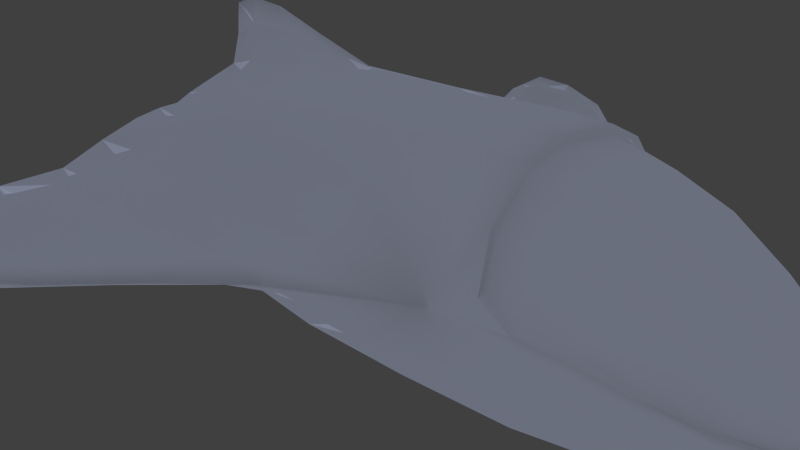 # Source: spaceship.blend  (saved by Blender 2.76.0; exported with 4.5.12 LTS)
import bpy
from mathutils import Matrix  # noqa: F401  (used for matrix-valued properties, if any)

bpy.ops.wm.read_factory_settings(use_empty=True)
scene = bpy.context.scene
scene.name = 'Scene'

# ---- collections
col_collection_1 = bpy.data.collections.new('Collection 1'); scene.collection.children.link(col_collection_1)

# ---- materials (node trees are filled in below, after node groups)
mat_material_002 = bpy.data.materials.new('Material.002')
mat_material_002.alpha_threshold = 0.0
mat_material_002.roughness = 0.5

# ---- material node trees
mat_material_002.use_nodes = True; mat_material_002.node_tree.nodes.clear()
_N = mat_material_002.node_tree.nodes; _L = mat_material_002.node_tree.links
n0 = _N.new('ShaderNodeUVMap'); n0.name = 'UV Map'; n0.location = (-219, 425)
n0.uv_map = 'UVMap'
n1 = _N.new('ShaderNodeAmbientOcclusion'); n1.name = 'Ambient Occlusion'; n1.location = (145, 230)
n1.samples = 1
n1.inputs[0].default_value = (0.4389, 0.4915, 0.6706, 1.0)
n1.inputs[1].default_value = 0.0
n2 = _N.new('ShaderNodeBsdfAnisotropic'); n2.name = 'Glossy BSDF'; n2.location = (197, 550)
n2.distribution = 'GGX'
n2.inputs[1].default_value = 0.0
n3 = _N.new('ShaderNodeOutputMaterial'); n3.name = 'Material Output'; n3.location = (871, 391)
n4 = _N.new('ShaderNodeMixShader'); n4.name = 'Mix Shader'; n4.location = (485, 425)
n4.inputs[0].default_value = 0.2636
_L.new(n2.outputs[0], n4.inputs[1])
_L.new(n4.outputs[0], n3.inputs[0])
_L.new(n1.outputs[0], n4.inputs[2])
n3.is_active_output = True

# ---- world
world_world = bpy.data.worlds.new('World'); scene.world = world_world
world_world.color = (0.05088, 0.05088, 0.05088)
world_world.use_sun_shadow = False
world_world.sun_shadow_jitter_overblur = 0.0
world_world.cycles.sampling_method = 'MANUAL'
world_world.cycles.sample_map_resolution = 256

# ---- cameras
cam_camera = bpy.data.cameras.new('Camera')
cam_camera.clip_end = 100.0
cam_camera.lens = 35.0
cam_camera.sensor_width = 32.0
cam_camera.sensor_height = 18.0
cam_camera.ortho_scale = 7.314
cam_camera.dof.focus_distance = 0.0

# ---- lights
light_lamp = bpy.data.lights.new('Lamp', 'POINT')
light_lamp.color = (1.0, 0.9425, 0.855)
light_lamp.transmission_factor = 0.0
light_lamp.cutoff_distance = 30.0
light_lamp.energy = 100.0
light_lamp.shadow_buffer_clip_start = 1.001
light_lamp.shadow_soft_size = 5.0
light_lamp.shadow_maximum_resolution = 0.006
light_lamp.use_absolute_resolution = True
light_lamp.cycles.use_multiple_importance_sampling = False

# ---- meshes
me_cylinder = bpy.data.meshes.new('Cylinder')
me_cylinder.from_pydata([(2.677, -1.378, 0.0752), (0.2668, 0.4306, -0.9425), (3.177, -1.933, -0.04455), (0.7279, 1.739, -0.46), (0.1942, 2.291, 0.8881), (0.6643, 2.023, -0.341), (0.4934, 2.748, -0.04798), (0.6868, 2.695, 0.1716), (0.9005, 2.058, -0.002908), (0.3367, 3.219, 0.2309), (0.4067, 3.254, 0.3101), (0.7923, 1.952, 0.315), (0.5579, 2.493, 0.5298), (0.1383, 3.078, 0.7344), (0.14, 3.412, 0.4821), (0.3561, 3.17, 0.5244), (3.09, -0.6112, -0.2861), (2.684, -0.3296, -0.0111), (0.5531, -1.285, 0.6524), (0.1338, 3.496, 0.312), (0.1156, 3.341, 0.1652), (0.1531, 2.851, -0.3187), (0.2101, 2.061, -0.7294), (0.242, 1.739, -0.8792), (0.2629, 0.7386, 0.9475), (0.7749, 0.7386, 0.5143), (0.9173, -1.238, 0.3749), (3.232, -0.8217, -0.296), (3.208, -0.8217, -0.04199), (3.211, -1.497, -1.819e-05), (3.243, -1.488, -0.3754), (3.118, -1.49, -0.4548), (2.918, -1.987, -0.1441), (1.69, -1.183, -0.2966), (1.536, 0.312, 0.07015), (1.536, 0.312, -0.1301), (3.168, -1.919, -0.267), (1.685, -1.157, 0.1315), (2.501, -0.3328, -0.1336), (2.585, -1.407, -0.2138), (2.541, -1.953, -0.1609), (1.929, -1.886, -0.01405), (1.74, -1.892, -0.2529), (0.7624, -1.96, -0.5712), (3.089, -1.997, -0.1242), (2.856, -1.938, -0.03821), (2.38, -1.91, -0.04961), (2.123, -1.936, -0.1547), (0.2805, -1.889, 0.06953), (1.126, -1.946, -0.5449), (1.359, -1.946, -0.02201), (1.367, -1.946, -0.3074), (0.6288, -1.86, -0.75), (0.8569, -2.18, 0.1873), (0.6097, -2.18, -0.3408), (1.287, -2.177, -0.04895), (1.096, -2.177, -0.4776), (1.13, -1.962, 0.1921), (0.5332, -1.987, -0.3777), (0.8345, -1.978, 0.2657), (0.5934, -1.989, 0.007603), (1.194, -2.289, -0.08683), (1.059, -2.289, -0.3992), (1.196, -2.289, -0.2484), (0.8437, -2.289, -0.3913), (0.6594, -2.18, -0.02466), (0.7976, -2.178, -0.4992), (1.099, -2.178, 0.1267), (1.294, -2.177, -0.2828), (0.2471, -1.879, -0.5983), (1.08, -2.325, 0.09106), (1.231, -2.325, -0.07149), (0.7018, -2.325, -0.04606), (1.076, -2.325, -0.4341), (0.8801, -2.325, 0.1055), (1.234, -2.325, -0.2617), (0.7027, -2.325, -0.2968), (0.8301, -2.325, -0.4264), (0.9477, -2.254, -0.1743), (0.7364, -2.289, -0.2815), (0.89, -2.289, 0.0682), (0.735, -2.289, -0.06312), (1.062, -2.289, 0.05589), (1.566, -1.874, -0.04857), (0.2769, -1.78, 0.5513), (0.2388, -0.972, 0.8393), (0.8029, 0.7386, -0.5212), (0.9535, -1.212, -0.6211), (0.4648, -1.201, -0.9227), (0.05682, -0.8412, -1.165), (0.1038, -1.592, -1.243), (0.08158, -1.968, -1.156), (0.7594, 1.489, -0.4821), (0.5584, 0.6616, -0.8166), (0.2634, -0.189, 0.9187), (0.7685, 1.542, 0.4349), (0.2522, 1.412, -0.9088), (0.5224, 0.7386, 0.8392), (3.138, -1.805, -0.4052), (1.594, -0.453, -0.2164), (0.7148, 1.742, -0.4001), (0.2268, 1.747, -0.8211), (0.4845, 1.739, -0.7744), (0.8929, 1.819, -0.1361), (0.3822, 2.342, 0.7986), (0.5924, 2.391, -0.2307), (0.1861, 2.467, -0.5704), (0.4372, 2.051, -0.6323), (0.8446, 1.994, -0.0496), (0.398, 3.041, 0.1312), (0.125, 3.16, -0.04858), (0.6317, 2.671, 0.155), (0.3233, 2.825, -0.251), (0.675, 2.645, 0.2611), (0.5456, 2.994, 0.2745), (0.8115, 2.378, 0.05961), (0.8924, 2.027, 0.07658), (0.1177, 3.433, 0.3067), (0.2372, 3.311, 0.1816), (0.3774, 3.219, 0.3263), (0.4085, 3.237, 0.3659), (0.2696, 3.436, 0.3115), (0.1392, 3.483, 0.3588), (0.6801, 2.141, 0.4577), (0.444, 2.88, 0.547), (0.2619, 3.101, 0.6819), (0.2647, 3.352, 0.4927), (0.5297, -1.688, -0.8648), (0.3153, -1.856, 0.3392), (0.6815, -1.174, 0.5625), (1.516, 0.7031, -0.03534), (0.1247, -0.4245, -1.026), (0.2393, 1.627, 0.9344), (0.1523, 2.764, 0.8183), (0.1387, 3.279, 0.6259), (0.1431, -1.836, -0.9368), (0.0, 3.412, 0.4821), (0.0, 3.078, 0.7344), (0.0, 3.496, 0.312), (0.0, 3.341, 0.1652), (0.0, 2.851, -0.3187), (0.0, 2.061, -0.7294), (0.0, 2.291, 0.8881), (0.0, 1.739, -0.8792), (0.0, 0.7386, 0.9475), (0.0, 0.7628, -0.9508), (1.091, -1.845, 0.2773), (0.8212, -0.2555, 0.509), (2.661, -0.8774, 0.06841), (1.097, 0.632, -0.2333), (1.262, -1.126, -0.4155), (1.09, 0.632, 0.1866), (1.248, -1.125, 0.2068), (3.208, -1.141, -0.007766), (3.223, -0.7467, -0.1285), (3.204, -1.793, -0.0139), (3.235, -1.495, -0.1178), (3.224, -1.779, -0.3483), (3.241, -1.138, -0.3556), (3.194, -0.694, -0.3577), (3.212, -1.484, -0.559), (3.068, -0.6236, -0.03494), (3.061, -1.467, 0.04276), (1.455, -1.845, -0.01385), (2.74, -1.757, 0.03205), (1.759, -1.717, -0.3243), (2.54, -0.8614, -0.1884), (2.529, -0.07205, -0.06821), (1.593, -0.4464, 0.1409), (2.79, -1.969, -0.1532), (1.801, -1.682, 0.07033), (3.02, -1.996, -0.1494), (2.157, -1.304, -0.2381), (2.079, -0.06177, 0.04441), (2.033, -0.06256, -0.1255), (3.187, -1.929, -0.1201), (2.179, -1.264, 0.1029), (2.982, -0.3094, -0.1304), (3.104, -1.062, -0.4153), (2.598, -1.821, -0.206), (2.875, -0.5115, -0.1789), (2.922, -1.475, -0.2705), (2.281, -1.941, -0.1629), (2.004, -1.926, -0.1951), (0.0, -1.845, -0.6124), (3.085, -1.935, -0.02306), (3.11, -1.971, -0.1771), (3.137, -1.98, -0.08397), (2.54, -1.912, -0.03626), (2.193, -1.892, -0.02741), (3.029, -1.989, -0.08546), (2.876, -1.977, -0.1024), (2.455, -1.938, -0.1012), (1.688, -1.884, -0.0182), (2.045, -1.92, -0.09721), (0.4738, -1.845, 0.04212), (1.098, -1.845, -0.6031), (0.8438, -1.845, 0.339), (1.507, -1.845, -0.3069), (0.4145, -1.845, -0.457), (0.9325, -1.949, -0.5858), (1.28, -1.95, 0.08978), (1.289, -1.946, -0.4512), (1.383, -1.946, -0.1516), (0.4233, -1.872, -0.721), (0.7073, -1.845, -0.6592), (1.307, -2.177, -0.1551), (1.222, -2.177, 0.04269), (0.9371, -2.177, -0.5112), (1.23, -2.177, -0.4007), (0.626, -1.975, -0.5017), (0.9632, -1.974, 0.2593), (0.5127, -1.994, -0.2058), (0.7193, -1.981, 0.1892), (1.15, -2.289, -0.3308), (1.208, -2.289, -0.16), (0.7801, -2.289, -0.3436), (0.9368, -2.289, -0.4188), (0.6857, -2.179, -0.4423), (0.5931, -2.181, -0.1999), (0.7627, -2.18, 0.1245), (0.9623, -2.179, 0.1819), (0.0, -1.845, 0.1154), (0.2364, -1.892, -0.2466), (1.069, -2.316, 0.07064), (1.209, -2.316, -0.08078), (0.7208, -2.316, -0.05602), (1.066, -2.316, -0.4139), (0.8857, -2.316, 0.0838), (1.212, -2.316, -0.2537), (0.7222, -2.316, -0.2882), (0.8373, -2.316, -0.4059), (0.9585, -2.325, 0.1171), (1.185, -2.325, 0.0101), (1.248, -2.325, -0.158), (0.6747, -2.325, -0.1966), (0.8022, -2.325, 0.06926), (1.18, -2.325, -0.3569), (0.9376, -2.325, -0.457), (0.7551, -2.325, -0.3711), (1.051, -2.263, 0.02186), (1.151, -2.263, -0.08591), (0.7613, -2.263, -0.07629), (1.038, -2.262, -0.3656), (0.8959, -2.263, 0.04261), (1.154, -2.263, -0.2513), (0.7607, -2.263, -0.269), (0.8588, -2.262, -0.3591), (1.155, -2.289, -0.01636), (0.7118, -2.289, -0.1969), (0.8249, -2.289, 0.03861), (0.9547, -2.289, 0.07804), (1.664, -1.885, -0.1414), (0.0, 3.412, 0.4821), (0.0, 3.496, 0.312), (0.2298, -1.529, 0.715), (7.759e-11, -1.764, 0.596), (0.4843, -1.665, 0.5542), (0.4368, -1.05, 0.7926), (7.759e-11, -0.972, 0.8393), (0.82, -1.691, -0.709), (0.2387, -1.359, -1.035), (0.8652, -0.249, -0.5699), (0.7156, -1.13, -0.8129), (0.3915, -0.4703, -0.9423), (0.1075, -1.904, -1.217), (0.08277, -1.186, -1.227), (0.0, -0.837, -1.243), (0.0, -1.836, -1.494), (0.0, -2.029, -1.247), (0.5112, 1.469, -0.797), (0.6431, -0.2845, -0.8215), (0.5115, 1.709, 0.8069), (0.5468, -0.3326, 0.824), (1.004, 1.556, -0.03429), (0.4707, 1.746, -0.7159), (0.3013, 2.793, 0.7505), (0.8429, 1.803, -0.1593), (0.3892, 2.448, -0.4855), (0.7552, 2.334, 0.02412), (0.2642, 3.13, -0.003634), (0.4978, 2.975, 0.2776), (0.7986, 2.318, 0.1591), (0.5391, 2.966, 0.3432), (0.2502, 3.38, 0.3116), (0.2773, 3.422, 0.3606), (0.2252, 3.252, 0.6068), (0.26, -1.752, -0.9691), (0.6335, -1.845, 0.333), (0.0, 3.483, 0.3588), (1.406, -1.845, 0.1218), (1.141, -0.2802, 0.2433), (1.395, -1.845, -0.4673), (1.153, -0.2802, -0.321), (3.056, -1.056, 0.0283), (3.232, -1.121, -0.1177), (3.156, -0.4872, -0.1574), (3.074, -1.784, 0.02134), (3.224, -1.789, -0.1212), (3.197, -1.708, -0.4614), (3.206, -1.1, -0.5115), (2.198, -1.838, -0.2347), (2.089, -0.677, -0.1931), (2.02, 0.2416, -0.04355), (2.119, -0.6726, 0.1124), (2.269, -1.767, 0.03671), (2.807, -0.2553, -0.1199), (2.895, -0.994, -0.2474), (2.981, -1.916, -0.2159), (3.098, -1.972, -0.06256), (3.145, -1.963, -0.121), (2.667, -1.952, -0.09943), (2.237, -1.925, -0.09637), (2.982, -1.992, -0.1158), (1.868, -1.912, -0.1157), (0.9003, -1.845, -0.6605), (0.968, -1.845, 0.2989), (1.501, -1.845, -0.1469), (0.3945, -1.845, -0.2201), (0.9555, -2.316, 0.09433), (0.5388, -1.845, -0.5932), (1.167, -2.316, -0.005681), (1.225, -2.316, -0.1592), (0.6961, -2.316, -0.1975), (0.8157, -2.316, 0.05178), (1.163, -2.316, -0.3415), (0.9364, -2.316, -0.4348), (0.7692, -2.316, -0.355), (0.9641, -2.263, 0.03953), (1.121, -2.269, -0.03393), (1.162, -2.263, -0.1625), (0.7393, -2.263, -0.1944), (0.8342, -2.269, 0.01013), (1.112, -2.268, -0.3116), (0.9569, -2.252, -0.3819), (0.8004, -2.268, -0.3248), (0.0, -0.1979, -1.043), (1.94e-11, -0.189, 0.9187), (0.0, 1.495, -0.9109), (0.0, 1.627, 0.9344), (0.0, 1.747, -0.8211), (0.0, 2.764, 0.8183), (0.0, 2.467, -0.5704), (0.0, 3.16, -0.04858), (0.0, 3.444, 0.3229), (0.0, 3.483, 0.3588), (0.0, 3.306, 0.6049), (0.0, -1.843, -0.9667), (1.94e-11, -1.825, 0.4065), (0.0, -1.845, -0.2375), (0.3928, -1.438, 0.6893), (1.164e-10, -1.525, 0.7261), (0.6905, -1.529, -0.8059), (0.1938, -0.8836, -1.041), (0.0, -2.072, -1.433), (0.0, -1.399, -1.43)], [(346, 253), (253, 345), (344, 254), (254, 345)], [(0, 148, 304, 176), (0, 176, 305, 164), (0, 164, 297, 162), (0, 162, 294, 148), (1, 131, 336, 145), (1, 145, 338, 96), (1, 96, 270, 93), (1, 93, 271, 264), (1, 264, 353, 131), (2, 175, 298, 155), (2, 155, 297, 185), (2, 185, 309, 187), (2, 187, 310, 175), (3, 103, 274, 92), (3, 92, 270, 102), (3, 102, 275, 100), (3, 100, 277, 103), (4, 142, 339, 132), (4, 132, 272, 104), (4, 104, 276, 133), (4, 133, 341, 142), (5, 108, 277, 100), (5, 100, 275, 107), (5, 107, 278, 105), (5, 105, 279, 108), (6, 111, 279, 105), (6, 105, 278, 112), (6, 112, 280, 109), (6, 109, 281, 111), (7, 115, 279, 111), (7, 111, 281, 114), (7, 114, 283, 113), (7, 113, 282, 115), (8, 103, 277, 108), (8, 108, 279, 115), (8, 115, 282, 116), (8, 116, 274, 103), (9, 109, 280, 118), (9, 118, 284, 119), (9, 119, 281, 109), (10, 120, 283, 114), (10, 114, 281, 119), (10, 119, 284, 121), (10, 121, 285, 120), (11, 123, 272, 95), (11, 95, 274, 116), (11, 116, 282, 123), (12, 124, 276, 104), (12, 104, 272, 123), (12, 123, 282, 113), (12, 113, 283, 124), (13, 137, 341, 133), (13, 133, 276, 125), (13, 125, 286, 134), (13, 134, 346, 137), (14, 122, 289, 136), (14, 136, 346, 134), (14, 134, 286, 126), (14, 126, 285, 122), (15, 120, 285, 126), (15, 126, 286, 125), (15, 125, 276, 124), (15, 124, 283, 120), (16, 178, 307, 180), (16, 180, 306, 177), (16, 177, 296, 159), (16, 159, 300, 178), (17, 167, 303, 173), (17, 173, 304, 148), (17, 148, 294, 161), (17, 161, 296, 177), (17, 177, 306, 167), (18, 129, 273, 258), (18, 258, 350, 257), (18, 257, 288, 129), (19, 121, 284, 117), (19, 117, 344, 138), (19, 138, 289, 122), (19, 122, 285, 121), (20, 118, 280, 110), (20, 110, 343, 139), (20, 139, 344, 117), (20, 117, 284, 118), (21, 112, 278, 106), (21, 106, 342, 140), (21, 140, 343, 110), (21, 110, 280, 112), (22, 107, 275, 101), (22, 101, 340, 141), (22, 141, 342, 106), (22, 106, 278, 107), (23, 102, 270, 96), (23, 96, 338, 143), (23, 143, 340, 101), (23, 101, 275, 102), (24, 94, 273, 97), (24, 97, 272, 132), (24, 132, 339, 144), (24, 144, 337, 94), (25, 151, 274, 95), (25, 95, 272, 97), (25, 97, 273, 147), (25, 147, 291, 151), (26, 152, 291, 147), (26, 147, 273, 129), (26, 129, 288, 197), (26, 197, 316, 146), (26, 146, 290, 152), (27, 158, 300, 159), (27, 159, 296, 154), (27, 154, 295, 158), (28, 153, 295, 154), (28, 154, 296, 161), (28, 161, 294, 153), (29, 156, 295, 153), (29, 153, 294, 162), (29, 162, 297, 155), (29, 155, 298, 156), (30, 160, 300, 158), (30, 158, 295, 156), (30, 156, 298, 157), (30, 157, 299, 160), (31, 98, 308, 181), (31, 181, 307, 178), (31, 178, 300, 160), (31, 160, 299, 98), (32, 171, 313, 191), (32, 191, 311, 169), (32, 169, 308, 171), (33, 165, 292, 150), (33, 150, 293, 99), (33, 99, 302, 172), (33, 172, 301, 165), (34, 130, 274, 151), (34, 151, 291, 168), (34, 168, 304, 173), (34, 173, 303, 130), (35, 99, 293, 149), (35, 149, 274, 130), (35, 130, 303, 174), (35, 174, 302, 99), (36, 98, 299, 157), (36, 157, 298, 175), (36, 175, 310, 186), (36, 186, 308, 98), (37, 168, 291, 152), (37, 152, 290, 170), (37, 170, 305, 176), (37, 176, 304, 168), (38, 166, 302, 174), (38, 174, 303, 167), (38, 167, 306, 180), (38, 180, 307, 166), (39, 179, 301, 172), (39, 172, 302, 166), (39, 166, 307, 181), (39, 181, 308, 179), (40, 179, 308, 169), (40, 169, 311, 192), (40, 192, 312, 182), (40, 182, 301, 179), (41, 189, 305, 170), (41, 170, 290, 193), (41, 193, 314, 194), (41, 194, 312, 189), (42, 252, 317, 198), (42, 198, 292, 165), (42, 165, 301, 183), (42, 183, 314, 252), (43, 210, 320, 205), (43, 205, 315, 200), (44, 186, 310, 187), (44, 187, 309, 190), (44, 190, 313, 171), (44, 171, 308, 186), (45, 185, 297, 164), (45, 164, 305, 188), (45, 188, 311, 191), (45, 191, 313, 190), (45, 190, 309, 185), (46, 192, 311, 188), (46, 188, 305, 189), (46, 189, 312, 192), (47, 182, 312, 194), (47, 194, 314, 183), (47, 183, 301, 182), (48, 222, 349, 223), (48, 223, 318, 195), (48, 195, 288, 128), (48, 128, 348, 222), (49, 200, 315, 196), (49, 196, 292, 202), (50, 203, 317, 163), (50, 163, 290, 201), (51, 202, 292, 198), (51, 198, 317, 203), (52, 204, 287, 127), (52, 127, 352, 260), (52, 260, 315, 205), (52, 205, 320, 204), (50, 201, 207, 55), (50, 55, 206, 203), (49, 202, 209, 56), (57, 201, 290, 146), (57, 146, 316, 211), (58, 212, 318, 199), (58, 199, 320, 210), (76, 235, 219, 54), (59, 211, 316, 197), (59, 197, 288, 213), (59, 213, 220, 53), (59, 53, 221, 211), (60, 213, 288, 195), (60, 195, 318, 212), (61, 215, 322, 225), (61, 225, 321, 248), (61, 248, 329, 241), (61, 241, 330, 215), (62, 217, 326, 227), (62, 227, 325, 214), (62, 214, 333, 243), (62, 243, 334, 217), (63, 214, 325, 229), (63, 229, 322, 215), (63, 215, 330, 245), (63, 245, 333, 214), (64, 216, 327, 231), (64, 231, 326, 217), (64, 217, 334, 247), (64, 247, 335, 216), (60, 212, 219, 65), (60, 65, 220, 213), (57, 211, 221, 67), (57, 67, 207, 201), (51, 203, 206, 68), (51, 68, 209, 202), (69, 135, 287, 204), (69, 204, 320, 199), (69, 199, 318, 223), (69, 223, 349, 184), (69, 184, 347, 135), (70, 232, 319, 224), (70, 224, 321, 233), (70, 233, 207, 67), (70, 67, 221, 232), (71, 233, 321, 225), (71, 225, 322, 234), (71, 234, 206, 55), (71, 55, 207, 233), (72, 235, 323, 226), (72, 226, 324, 236), (72, 236, 220, 65), (72, 65, 219, 235), (73, 237, 325, 227), (73, 227, 326, 238), (73, 56, 209, 237), (74, 236, 324, 228), (74, 228, 319, 232), (74, 232, 221, 53), (74, 53, 220, 236), (75, 234, 322, 229), (75, 229, 325, 237), (75, 237, 209, 68), (75, 68, 206, 234), (76, 239, 327, 230), (76, 230, 323, 235), (58, 54, 219, 212), (77, 238, 326, 231), (77, 231, 327, 239), (78, 244, 332, 242), (79, 249, 323, 230), (79, 230, 327, 216), (79, 216, 335, 246), (79, 246, 331, 249), (80, 251, 319, 228), (80, 228, 324, 250), (80, 250, 332, 244), (80, 244, 328, 251), (81, 250, 324, 226), (81, 226, 323, 249), (81, 249, 331, 242), (81, 242, 332, 250), (82, 248, 321, 224), (82, 224, 319, 251), (82, 251, 328, 240), (82, 240, 329, 248), (83, 193, 290, 163), (83, 163, 317, 252), (83, 252, 314, 193), (84, 256, 348, 128), (84, 128, 288, 257), (84, 257, 350, 255), (84, 255, 351, 256), (85, 258, 273, 94), (85, 94, 337, 259), (85, 259, 351, 255), (85, 255, 350, 258), (86, 262, 271, 93), (86, 93, 270, 92), (86, 92, 274, 149), (86, 149, 293, 262), (87, 263, 271, 262), (87, 262, 293, 150), (87, 150, 292, 196), (87, 196, 315, 260), (87, 260, 352, 263), (88, 127, 287, 261), (88, 261, 353, 264), (88, 264, 271, 263), (88, 263, 352, 127), (89, 267, 336, 131), (89, 131, 353, 266), (89, 266, 355, 267), (90, 266, 353, 261), (90, 261, 287, 265), (90, 265, 354, 268), (90, 268, 355, 266), (91, 265, 287, 135), (91, 135, 347, 269), (91, 269, 354, 265), (78, 328, 244), (78, 242, 331), (78, 247, 334), (78, 331, 246), (78, 246, 335, 247), (78, 243, 333, 245), (78, 245, 330), (78, 334, 243), (78, 330, 241), (78, 241, 329, 240), (78, 240, 328), (49, 56, 208, 200), (73, 238, 208, 56), (77, 66, 208, 238), (43, 200, 208, 66), (43, 66, 218, 210), (77, 239, 218, 66), (58, 210, 218, 54), (76, 54, 218, 239)])
me_cylinder.polygons.foreach_set('use_smooth', [True] * 339)
_uv = me_cylinder.uv_layers.new(name='UVMap')
_uv.uv.foreach_set('vector', [0.471, 0.5388, 0.4717, 0.4886, 0.5196, 0.4661, 0.5153, 0.5257, 0.471, 0.5388, 0.5153, 0.5257, 0.5101, 0.5851, 0.4686, 0.5874, 0.471, 0.5388, 0.4686, 0.5874, 0.4265, 0.5899, 0.4266, 0.5522, 0.471, 0.5388, 0.4266, 0.5522, 0.426, 0.5131, 0.4717, 0.4886, 0.3982, 0.5195, 0.4081, 0.4587, 0.4218, 0.4636, 0.4216, 0.5396, 0.3982, 0.5195, 0.4216, 0.5396, 0.4213, 0.6409, 0.399, 0.641, 0.3982, 0.5195, 0.399, 0.641, 0.376, 0.6403, 0.3744, 0.534, 0.3982, 0.5195, 0.3744, 0.534, 0.3699, 0.4379, 0.3856, 0.4386, 0.3982, 0.5195, 0.3856, 0.4386, 0.3981, 0.4385, 0.4081, 0.4587, 0.4791, 0.7643, 0.4749, 0.7643, 0.4689, 0.7593, 0.4803, 0.75, 0.4791, 0.7643, 0.4803, 0.75, 0.4852, 0.7499, 0.4832, 0.7643, 0.4791, 0.7643, 0.4832, 0.7643, 0.4805, 0.7708, 0.4774, 0.7707, 0.4791, 0.7643, 0.4774, 0.7707, 0.4743, 0.7706, 0.4749, 0.7643, 0.3515, 0.8041, 0.3656, 0.8509, 0.3635, 0.8536, 0.3491, 0.8051, 0.3515, 0.8041, 0.3491, 0.8051, 0.3419, 0.764, 0.3445, 0.7643, 0.3515, 0.8041, 0.3445, 0.7643, 0.3471, 0.7647, 0.3539, 0.803, 0.3515, 0.8041, 0.3539, 0.803, 0.3676, 0.8481, 0.3656, 0.8509, 0.7519, 0.6593, 0.7346, 0.6604, 0.7315, 0.5946, 0.7529, 0.5932, 0.7519, 0.6593, 0.7529, 0.5932, 0.7742, 0.5919, 0.7692, 0.6582, 0.7519, 0.6593, 0.7692, 0.6582, 0.7638, 0.7049, 0.7502, 0.7058, 0.7519, 0.6593, 0.7502, 0.7058, 0.7366, 0.7066, 0.7346, 0.6604, 0.1718, 0.8012, 0.1927, 0.7956, 0.1976, 0.8283, 0.176, 0.8389, 0.1718, 0.8012, 0.176, 0.8389, 0.1544, 0.8495, 0.1509, 0.8069, 0.1718, 0.8012, 0.1509, 0.8069, 0.1513, 0.7637, 0.1707, 0.7628, 0.1718, 0.8012, 0.1707, 0.7628, 0.1902, 0.7618, 0.1927, 0.7956, 0.1762, 0.7227, 0.1927, 0.726, 0.1902, 0.7618, 0.1707, 0.7628, 0.1762, 0.7227, 0.1707, 0.7628, 0.1513, 0.7637, 0.1597, 0.7194, 0.1762, 0.7227, 0.1597, 0.7194, 0.1713, 0.6816, 0.1832, 0.6887, 0.1762, 0.7227, 0.1832, 0.6887, 0.1956, 0.6923, 0.1927, 0.726, 0.3137, 0.7398, 0.3175, 0.7066, 0.3207, 0.7085, 0.317, 0.7417, 0.3137, 0.7398, 0.317, 0.7417, 0.3152, 0.7737, 0.3121, 0.7721, 0.3137, 0.7398, 0.3121, 0.7721, 0.3091, 0.7705, 0.3105, 0.7379, 0.3137, 0.7398, 0.3105, 0.7379, 0.3144, 0.7047, 0.3175, 0.7066, 0.324, 0.6745, 0.3319, 0.6429, 0.3347, 0.6445, 0.327, 0.6763, 0.324, 0.6745, 0.327, 0.6763, 0.3207, 0.7085, 0.3175, 0.7066, 0.324, 0.6745, 0.3175, 0.7066, 0.3144, 0.7047, 0.321, 0.6727, 0.324, 0.6745, 0.321, 0.6727, 0.3291, 0.6412, 0.3319, 0.6429, 0.1869, 0.6683, 0.1832, 0.6887, 0.1713, 0.6816, 0.1816, 0.6579, 0.1869, 0.6683, 0.1816, 0.6579, 0.1911, 0.6412, 0.1944, 0.6652, 0.1869, 0.6683, 0.1944, 0.6652, 0.1956, 0.6923, 0.1832, 0.6887, 0.3121, 0.8016, 0.3094, 0.8009, 0.3091, 0.7705, 0.3121, 0.7721, 0.3121, 0.8016, 0.3121, 0.7721, 0.3152, 0.7737, 0.3147, 0.8023, 0.3121, 0.8016, 0.3147, 0.8023, 0.3173, 0.8241, 0.3153, 0.8244, 0.3121, 0.8016, 0.3153, 0.8244, 0.3133, 0.8247, 0.3094, 0.8009, 0.6776, 0.6183, 0.6618, 0.6375, 0.6156, 0.5852, 0.667, 0.5766, 0.6776, 0.6183, 0.667, 0.5766, 0.7108, 0.5793, 0.7089, 0.6291, 0.6776, 0.6183, 0.7089, 0.6291, 0.7005, 0.6616, 0.6618, 0.6375, 0.6513, 0.6734, 0.6455, 0.7126, 0.6183, 0.7008, 0.6159, 0.6528, 0.6513, 0.6734, 0.6159, 0.6528, 0.6156, 0.5852, 0.6618, 0.6375, 0.6513, 0.6734, 0.6618, 0.6375, 0.7005, 0.6616, 0.6867, 0.6939, 0.6513, 0.6734, 0.6867, 0.6939, 0.6728, 0.7244, 0.6455, 0.7126, 0.7503, 0.7358, 0.738, 0.7366, 0.7366, 0.7066, 0.7502, 0.7058, 0.7503, 0.7358, 0.7502, 0.7058, 0.7638, 0.7049, 0.7626, 0.7351, 0.7503, 0.7358, 0.7626, 0.7351, 0.7635, 0.757, 0.7512, 0.7577, 0.7503, 0.7358, 0.7512, 0.7577, 0.7389, 0.7585, 0.738, 0.7366, 0.5191, 0.7979, 0.5193, 0.8144, 0.5064, 0.8144, 0.5065, 0.7979, 0.5191, 0.7979, 0.5065, 0.7979, 0.5066, 0.7815, 0.519, 0.7815, 0.5191, 0.7979, 0.519, 0.7815, 0.5314, 0.7815, 0.5318, 0.7979, 0.5191, 0.7979, 0.5318, 0.7979, 0.5322, 0.8144, 0.5193, 0.8144, 0.644, 0.742, 0.664, 0.7514, 0.6577, 0.7766, 0.6445, 0.7666, 0.644, 0.742, 0.6445, 0.7666, 0.6313, 0.7565, 0.624, 0.7327, 0.644, 0.742, 0.624, 0.7327, 0.6183, 0.7008, 0.6455, 0.7126, 0.644, 0.742, 0.6455, 0.7126, 0.6728, 0.7244, 0.664, 0.7514, 0.5788, 0.7269, 0.5713, 0.681, 0.5942, 0.6867, 0.5952, 0.735, 0.5788, 0.7269, 0.5952, 0.735, 0.5971, 0.7832, 0.5898, 0.774, 0.5788, 0.7269, 0.5898, 0.774, 0.5824, 0.7648, 0.5625, 0.7188, 0.5788, 0.7269, 0.5625, 0.7188, 0.5483, 0.6753, 0.5713, 0.681, 0.4688, 0.435, 0.4875, 0.3836, 0.5299, 0.3463, 0.5223, 0.4058, 0.4688, 0.435, 0.5223, 0.4058, 0.5196, 0.4661, 0.4717, 0.4886, 0.4688, 0.435, 0.4717, 0.4886, 0.426, 0.5131, 0.4242, 0.471, 0.4688, 0.435, 0.4242, 0.471, 0.4218, 0.4274, 0.4335, 0.4194, 0.4688, 0.435, 0.4335, 0.4194, 0.4452, 0.4114, 0.4875, 0.3836, 0.4647, 0.2057, 0.3087, 0.1964, 0.1675, 0.09977, 0.4041, 0.1468, 0.4647, 0.2057, 0.4041, 0.1468, 0.7143, 0.2216, 0.6971, 0.3085, 0.4647, 0.2057, 0.6971, 0.3085, 0.6174, 0.3928, 0.3087, 0.1964, 0.3234, 0.8362, 0.3153, 0.8244, 0.3173, 0.8241, 0.3248, 0.8353, 0.3234, 0.8362, 0.3248, 0.8353, 0.3347, 0.8412, 0.3341, 0.8426, 0.3234, 0.8362, 0.3341, 0.8426, 0.3335, 0.844, 0.3221, 0.8372, 0.3234, 0.8362, 0.3221, 0.8372, 0.3133, 0.8247, 0.3153, 0.8244, 0.2061, 0.1688, 0.2174, 0.1688, 0.2174, 0.1869, 0.2061, 0.1869, 0.2061, 0.1688, 0.2061, 0.1869, 0.1949, 0.1869, 0.1949, 0.1688, 0.2061, 0.1688, 0.1949, 0.1688, 0.1949, 0.1506, 0.2061, 0.1506, 0.2061, 0.1688, 0.2061, 0.1506, 0.2174, 0.1506, 0.2174, 0.1688, 0.2897, 0.755, 0.2753, 0.755, 0.2716, 0.7196, 0.2887, 0.7196, 0.2897, 0.755, 0.2887, 0.7196, 0.3059, 0.7196, 0.3041, 0.755, 0.2897, 0.755, 0.3041, 0.755, 0.302, 0.7889, 0.2907, 0.7889, 0.2897, 0.755, 0.2907, 0.7889, 0.2795, 0.7889, 0.2753, 0.755, 0.288, 0.6812, 0.2688, 0.6812, 0.2665, 0.6412, 0.2873, 0.6412, 0.288, 0.6812, 0.2873, 0.6412, 0.3082, 0.6412, 0.3072, 0.6812, 0.288, 0.6812, 0.3072, 0.6812, 0.3059, 0.7196, 0.2887, 0.7196, 0.288, 0.6812, 0.2887, 0.7196, 0.2716, 0.7196, 0.2688, 0.6812, 0.3516, 0.7386, 0.3445, 0.7643, 0.3419, 0.764, 0.3493, 0.7374, 0.3516, 0.7386, 0.3493, 0.7374, 0.3639, 0.7181, 0.3658, 0.7199, 0.3516, 0.7386, 0.3658, 0.7199, 0.3676, 0.7218, 0.3539, 0.7398, 0.3516, 0.7386, 0.3539, 0.7398, 0.3471, 0.7647, 0.3445, 0.7643, 0.7509, 0.5042, 0.7474, 0.4038, 0.772, 0.4022, 0.7743, 0.5028, 0.7509, 0.5042, 0.7743, 0.5028, 0.7742, 0.5919, 0.7529, 0.5932, 0.7509, 0.5042, 0.7529, 0.5932, 0.7315, 0.5946, 0.7274, 0.5057, 0.7509, 0.5042, 0.7274, 0.5057, 0.6361, 0.367, 0.7474, 0.4038, 0.6608, 0.4948, 0.7053, 0.4948, 0.7108, 0.5793, 0.667, 0.5766, 0.6608, 0.4948, 0.667, 0.5766, 0.6156, 0.5852, 0.6163, 0.4948, 0.6608, 0.4948, 0.6163, 0.4948, 0.6245, 0.3972, 0.6629, 0.3934, 0.6608, 0.4948, 0.6629, 0.3934, 0.7007, 0.3982, 0.7053, 0.4948, 0.6773, 0.2933, 0.7053, 0.3124, 0.7007, 0.3982, 0.6629, 0.3934, 0.6773, 0.2933, 0.6629, 0.3934, 0.6245, 0.3972, 0.647, 0.3085, 0.6773, 0.2933, 0.647, 0.3085, 0.6766, 0.2243, 0.6792, 0.2245, 0.6773, 0.2933, 0.6792, 0.2245, 0.6817, 0.2247, 0.6981, 0.2283, 0.6773, 0.2933, 0.6981, 0.2283, 0.7145, 0.2318, 0.7053, 0.3124, 0.4553, 0.6515, 0.4506, 0.6839, 0.4279, 0.6804, 0.445, 0.6364, 0.4553, 0.6515, 0.445, 0.6364, 0.4646, 0.613, 0.469, 0.6435, 0.4553, 0.6515, 0.469, 0.6435, 0.47, 0.6817, 0.4506, 0.6839, 0.4767, 0.651, 0.4798, 0.6834, 0.47, 0.6817, 0.469, 0.6435, 0.4767, 0.651, 0.469, 0.6435, 0.4646, 0.613, 0.4771, 0.6357, 0.4767, 0.651, 0.4771, 0.6357, 0.4837, 0.6795, 0.4798, 0.6834, 0.4808, 0.7197, 0.4704, 0.7197, 0.47, 0.6817, 0.4798, 0.6834, 0.4808, 0.7197, 0.4798, 0.6834, 0.4837, 0.6795, 0.4859, 0.7196, 0.4808, 0.7197, 0.4859, 0.7196, 0.4852, 0.7499, 0.4803, 0.75, 0.4808, 0.7197, 0.4803, 0.75, 0.4689, 0.7593, 0.4704, 0.7197, 0.4493, 0.7196, 0.423, 0.7194, 0.4279, 0.6804, 0.4506, 0.6839, 0.4493, 0.7196, 0.4506, 0.6839, 0.47, 0.6817, 0.4704, 0.7197, 0.4493, 0.7196, 0.4704, 0.7197, 0.4689, 0.7593, 0.4498, 0.7569, 0.4493, 0.7196, 0.4498, 0.7569, 0.4242, 0.7557, 0.423, 0.7194, 0.5704, 0.6376, 0.5729, 0.5953, 0.5971, 0.5899, 0.5952, 0.6383, 0.5704, 0.6376, 0.5952, 0.6383, 0.5942, 0.6867, 0.5713, 0.681, 0.5704, 0.6376, 0.5713, 0.681, 0.5483, 0.6753, 0.5456, 0.6368, 0.5704, 0.6376, 0.5456, 0.6368, 0.5487, 0.6007, 0.5729, 0.5953, 0.4943, 0.7484, 0.4948, 0.7588, 0.4917, 0.7581, 0.4916, 0.7431, 0.4943, 0.7484, 0.4916, 0.7431, 0.4907, 0.723, 0.4951, 0.7354, 0.4943, 0.7484, 0.4951, 0.7354, 0.5055, 0.752, 0.4948, 0.7588, 0.2667, 0.3398, 0.257, 0.268, 0.2877, 0.2699, 0.3055, 0.3464, 0.2667, 0.3398, 0.3055, 0.3464, 0.3352, 0.434, 0.2747, 0.4133, 0.2667, 0.3398, 0.2747, 0.4133, 0.2304, 0.3907, 0.2247, 0.3273, 0.2667, 0.3398, 0.2247, 0.3273, 0.2183, 0.2632, 0.257, 0.268, 0.5701, 0.3667, 0.5725, 0.29, 0.6151, 0.2243, 0.6151, 0.3226, 0.5701, 0.3667, 0.6151, 0.3226, 0.612, 0.4165, 0.5662, 0.4417, 0.5701, 0.3667, 0.5662, 0.4417, 0.5196, 0.4661, 0.5223, 0.4058, 0.5701, 0.3667, 0.5223, 0.4058, 0.5299, 0.3463, 0.5725, 0.29, 0.2793, 0.4903, 0.2747, 0.4133, 0.3352, 0.434, 0.3198, 0.5235, 0.2793, 0.4903, 0.3198, 0.5235, 0.3213, 0.6188, 0.2822, 0.569, 0.2793, 0.4903, 0.2822, 0.569, 0.2389, 0.5136, 0.235, 0.4525, 0.2793, 0.4903, 0.235, 0.4525, 0.2304, 0.3907, 0.2747, 0.4133, 0.5049, 0.7738, 0.5211, 0.7703, 0.5426, 0.7815, 0.5142, 0.7815, 0.5049, 0.7738, 0.5142, 0.7815, 0.4859, 0.7815, 0.4887, 0.7774, 0.5049, 0.7738, 0.4887, 0.7774, 0.4901, 0.7737, 0.4972, 0.768, 0.5049, 0.7738, 0.4972, 0.768, 0.5055, 0.752, 0.5211, 0.7703, 0.5591, 0.5134, 0.5662, 0.4417, 0.612, 0.4165, 0.6028, 0.5015, 0.5591, 0.5134, 0.6028, 0.5015, 0.5905, 0.5821, 0.5505, 0.5835, 0.5591, 0.5134, 0.5505, 0.5835, 0.5101, 0.5851, 0.5153, 0.5257, 0.5591, 0.5134, 0.5153, 0.5257, 0.5196, 0.4661, 0.5662, 0.4417, 0.1934, 0.4254, 0.1903, 0.3722, 0.2304, 0.3907, 0.235, 0.4525, 0.1934, 0.4254, 0.235, 0.4525, 0.2389, 0.5136, 0.1961, 0.4777, 0.1934, 0.4254, 0.1961, 0.4777, 0.1536, 0.4515, 0.1531, 0.4037, 0.1934, 0.4254, 0.1531, 0.4037, 0.1521, 0.3558, 0.1903, 0.3722, 0.1864, 0.3169, 0.1822, 0.2607, 0.2183, 0.2632, 0.2247, 0.3273, 0.1864, 0.3169, 0.2247, 0.3273, 0.2304, 0.3907, 0.1903, 0.3722, 0.1864, 0.3169, 0.1903, 0.3722, 0.1521, 0.3558, 0.15, 0.3076, 0.1864, 0.3169, 0.15, 0.3076, 0.1474, 0.2593, 0.1822, 0.2607, 0.4957, 0.71, 0.5014, 0.7193, 0.5055, 0.752, 0.4951, 0.7354, 0.4957, 0.71, 0.4951, 0.7354, 0.4907, 0.723, 0.49, 0.7006, 0.4957, 0.71, 0.49, 0.7006, 0.49, 0.679, 0.4958, 0.6835, 0.4957, 0.71, 0.4958, 0.6835, 0.5055, 0.6783, 0.5014, 0.7193, 0.408, 0.7689, 0.4077, 0.742, 0.4155, 0.7367, 0.4163, 0.7831, 0.408, 0.7689, 0.4163, 0.7831, 0.4147, 0.8161, 0.4068, 0.7935, 0.408, 0.7689, 0.4068, 0.7935, 0.3978, 0.7725, 0.3997, 0.7548, 0.408, 0.7689, 0.3997, 0.7548, 0.4014, 0.7371, 0.4077, 0.742, 0.5037, 0.6282, 0.4929, 0.6216, 0.493, 0.5978, 0.5094, 0.5938, 0.5037, 0.6282, 0.5094, 0.5938, 0.5258, 0.5899, 0.5145, 0.6347, 0.5037, 0.6282, 0.5145, 0.6347, 0.5055, 0.6783, 0.4987, 0.6551, 0.5037, 0.6282, 0.4987, 0.6551, 0.4924, 0.6435, 0.4929, 0.6216, 0.3511, 0.2625, 0.3649, 0.2605, 0.3679, 0.2679, 0.3529, 0.2715, 0.3511, 0.2625, 0.3529, 0.2715, 0.3428, 0.2742, 0.336, 0.2639, 0.4926, 0.7658, 0.4972, 0.768, 0.4901, 0.7737, 0.4889, 0.7711, 0.4926, 0.7658, 0.4889, 0.7711, 0.4864, 0.769, 0.4896, 0.7655, 0.4926, 0.7658, 0.4896, 0.7655, 0.4917, 0.7581, 0.4948, 0.7588, 0.4926, 0.7658, 0.4948, 0.7588, 0.5055, 0.752, 0.4972, 0.768, 0.4089, 0.6743, 0.413, 0.6442, 0.4179, 0.6412, 0.4163, 0.6892, 0.4089, 0.6743, 0.4163, 0.6892, 0.4155, 0.7367, 0.4081, 0.7066, 0.4089, 0.6743, 0.4081, 0.7066, 0.4022, 0.6931, 0.402, 0.673, 0.4089, 0.6743, 0.402, 0.673, 0.4015, 0.654, 0.4048, 0.6506, 0.4089, 0.6743, 0.4048, 0.6506, 0.4081, 0.6473, 0.413, 0.6442, 0.4063, 0.7228, 0.4022, 0.7155, 0.4022, 0.6931, 0.4081, 0.7066, 0.4063, 0.7228, 0.4081, 0.7066, 0.4155, 0.7367, 0.4077, 0.742, 0.4063, 0.7228, 0.4077, 0.742, 0.4014, 0.7371, 0.4022, 0.7155, 0.4951, 0.6673, 0.4958, 0.6835, 0.49, 0.679, 0.4911, 0.6612, 0.4951, 0.6673, 0.4911, 0.6612, 0.4924, 0.6435, 0.4987, 0.6551, 0.4951, 0.6673, 0.4987, 0.6551, 0.5055, 0.6783, 0.4958, 0.6835, 0.3688, 0.6708, 0.3652, 0.6421, 0.3956, 0.643, 0.3956, 0.6643, 0.3688, 0.6708, 0.3956, 0.6643, 0.3955, 0.6815, 0.372, 0.6933, 0.3688, 0.6708, 0.372, 0.6933, 0.3484, 0.7051, 0.342, 0.6774, 0.3688, 0.6708, 0.342, 0.6774, 0.3347, 0.6412, 0.3652, 0.6421, 0.3185, 0.2641, 0.336, 0.2639, 0.3428, 0.2742, 0.3219, 0.288, 0.3185, 0.2641, 0.3219, 0.288, 0.2877, 0.2699, 0.2998, 0.2636, 0.6532, 0.8155, 0.6643, 0.8155, 0.6656, 0.8258, 0.6535, 0.8258, 0.6532, 0.8155, 0.6535, 0.8258, 0.6414, 0.8258, 0.6421, 0.8155, 0.6294, 0.7891, 0.6173, 0.7873, 0.6151, 0.7766, 0.6283, 0.7786, 0.6294, 0.7891, 0.6283, 0.7786, 0.6414, 0.7805, 0.6414, 0.7909, 0.2231, 0.6575, 0.2258, 0.6737, 0.21, 0.6601, 0.2138, 0.6563, 0.2231, 0.6575, 0.2138, 0.6563, 0.2187, 0.6512, 0.2236, 0.6462, 0.2231, 0.6575, 0.2236, 0.6462, 0.2285, 0.6412, 0.2324, 0.6587, 0.2231, 0.6575, 0.2324, 0.6587, 0.2391, 0.6739, 0.2258, 0.6737, 0.6532, 0.8155, 0.6421, 0.8155, 0.6428, 0.8042, 0.6529, 0.8042, 0.6532, 0.8155, 0.6529, 0.8042, 0.663, 0.8042, 0.6643, 0.8155, 0.3185, 0.2641, 0.2998, 0.2636, 0.3026, 0.2522, 0.3196, 0.2526, 0.206, 0.7997, 0.2071, 0.8184, 0.1981, 0.8224, 0.1982, 0.8018, 0.206, 0.7997, 0.1982, 0.8018, 0.1981, 0.7834, 0.205, 0.7828, 0.4694, 0.8079, 0.4843, 0.8089, 0.4852, 0.8142, 0.4689, 0.8142, 0.4694, 0.8079, 0.4689, 0.8142, 0.4526, 0.8142, 0.4545, 0.8069, 0.3858, 0.7813, 0.3949, 0.7851, 0.3953, 0.7879, 0.3852, 0.7838, 0.2045, 0.7697, 0.205, 0.7828, 0.1981, 0.7834, 0.1979, 0.7691, 0.2045, 0.7697, 0.1979, 0.7691, 0.1976, 0.7569, 0.2043, 0.7584, 0.2045, 0.7697, 0.2043, 0.7584, 0.2099, 0.7565, 0.2127, 0.7702, 0.2045, 0.7697, 0.2127, 0.7702, 0.2134, 0.7821, 0.205, 0.7828, 0.3741, 0.703, 0.3529, 0.7158, 0.3484, 0.7051, 0.372, 0.6933, 0.3741, 0.703, 0.372, 0.6933, 0.3955, 0.6815, 0.3953, 0.6903, 0.6007, 0.666, 0.6011, 0.6729, 0.5978, 0.6736, 0.5975, 0.6663, 0.6007, 0.666, 0.5975, 0.6663, 0.5973, 0.658, 0.6006, 0.658, 0.6007, 0.666, 0.6006, 0.658, 0.6038, 0.6581, 0.604, 0.6656, 0.6007, 0.666, 0.604, 0.6656, 0.6043, 0.6721, 0.6011, 0.6729, 0.6009, 0.6035, 0.6007, 0.6152, 0.5974, 0.6154, 0.5976, 0.6031, 0.6009, 0.6035, 0.5976, 0.6031, 0.5981, 0.5899, 0.6014, 0.591, 0.6009, 0.6035, 0.6014, 0.591, 0.6047, 0.5921, 0.6042, 0.604, 0.6009, 0.6035, 0.6042, 0.604, 0.604, 0.6151, 0.6007, 0.6152, 0.6004, 0.7319, 0.6004, 0.7393, 0.5971, 0.7403, 0.5971, 0.7325, 0.6004, 0.7319, 0.5971, 0.7325, 0.5971, 0.7247, 0.6004, 0.7245, 0.6004, 0.7319, 0.6004, 0.7245, 0.6037, 0.7243, 0.6037, 0.7313, 0.6004, 0.7319, 0.6037, 0.7313, 0.6037, 0.7383, 0.6004, 0.7393, 0.6009, 0.6253, 0.6014, 0.6345, 0.5981, 0.6357, 0.5976, 0.626, 0.6009, 0.6253, 0.5976, 0.626, 0.5974, 0.6154, 0.6007, 0.6152, 0.6009, 0.6253, 0.6007, 0.6152, 0.604, 0.6151, 0.6042, 0.6246, 0.6009, 0.6253, 0.6042, 0.6246, 0.6047, 0.6334, 0.6014, 0.6345, 0.3741, 0.703, 0.3953, 0.6903, 0.395, 0.6948, 0.3757, 0.7065, 0.3741, 0.703, 0.3757, 0.7065, 0.3564, 0.7181, 0.3529, 0.7158, 0.206, 0.7997, 0.205, 0.7828, 0.2134, 0.7821, 0.215, 0.7974, 0.206, 0.7997, 0.215, 0.7974, 0.2169, 0.8144, 0.2071, 0.8184, 0.6294, 0.7891, 0.6414, 0.7909, 0.6413, 0.8023, 0.6303, 0.8007, 0.6294, 0.7891, 0.6303, 0.8007, 0.6193, 0.799, 0.6173, 0.7873, 0.235, 0.6998, 0.2116, 0.6955, 0.21, 0.6601, 0.2258, 0.6737, 0.235, 0.6998, 0.2258, 0.6737, 0.2391, 0.6739, 0.251, 0.6841, 0.235, 0.6998, 0.251, 0.6841, 0.2655, 0.692, 0.266, 0.7134, 0.235, 0.6998, 0.266, 0.7134, 0.2665, 0.7348, 0.2321, 0.7348, 0.235, 0.6998, 0.2321, 0.7348, 0.2076, 0.7256, 0.2116, 0.6955, 0.4313, 0.8217, 0.4261, 0.8108, 0.4283, 0.8101, 0.4332, 0.8201, 0.4313, 0.8217, 0.4332, 0.8201, 0.4398, 0.8291, 0.4384, 0.8313, 0.4313, 0.8217, 0.4384, 0.8313, 0.437, 0.8334, 0.4294, 0.8232, 0.4313, 0.8217, 0.4294, 0.8232, 0.4239, 0.8115, 0.4261, 0.8108, 0.4455, 0.8358, 0.4384, 0.8313, 0.4398, 0.8291, 0.4461, 0.8333, 0.4455, 0.8358, 0.4461, 0.8333, 0.4524, 0.8352, 0.4525, 0.8379, 0.4455, 0.8358, 0.4525, 0.8379, 0.4526, 0.8406, 0.4448, 0.8383, 0.4455, 0.8358, 0.4448, 0.8383, 0.437, 0.8334, 0.4384, 0.8313, 0.4388, 0.7845, 0.4521, 0.7737, 0.4526, 0.7765, 0.4401, 0.7867, 0.4388, 0.7845, 0.4401, 0.7867, 0.4306, 0.7958, 0.4287, 0.7944, 0.4388, 0.7845, 0.4287, 0.7944, 0.4267, 0.793, 0.4375, 0.7823, 0.4388, 0.7845, 0.4375, 0.7823, 0.4516, 0.7708, 0.4521, 0.7737, 0.373, 0.7423, 0.3776, 0.7305, 0.3794, 0.7324, 0.3751, 0.7432, 0.373, 0.7423, 0.3751, 0.7432, 0.3738, 0.7557, 0.3716, 0.7558, 0.373, 0.7423, 0.3708, 0.7413, 0.3758, 0.7287, 0.3776, 0.7305, 0.4248, 0.8025, 0.4287, 0.7944, 0.4306, 0.7958, 0.4271, 0.8028, 0.4248, 0.8025, 0.4271, 0.8028, 0.4283, 0.8101, 0.4261, 0.8108, 0.4248, 0.8025, 0.4261, 0.8108, 0.4239, 0.8115, 0.4226, 0.8021, 0.4248, 0.8025, 0.4226, 0.8021, 0.4267, 0.793, 0.4287, 0.7944, 0.3856, 0.7243, 0.3953, 0.7208, 0.3953, 0.7235, 0.3866, 0.7266, 0.3856, 0.7243, 0.3866, 0.7266, 0.3794, 0.7324, 0.3776, 0.7305, 0.3856, 0.7243, 0.3776, 0.7305, 0.3758, 0.7287, 0.3846, 0.7219, 0.3856, 0.7243, 0.3846, 0.7219, 0.3952, 0.7181, 0.3953, 0.7208, 0.3858, 0.7813, 0.3782, 0.776, 0.3798, 0.7741, 0.3865, 0.7789, 0.3858, 0.7813, 0.3865, 0.7789, 0.3944, 0.7822, 0.3949, 0.7851, 0.4694, 0.8079, 0.4701, 0.7995, 0.4836, 0.8012, 0.4843, 0.8089, 0.3734, 0.7672, 0.3716, 0.7558, 0.3738, 0.7557, 0.3755, 0.7662, 0.3734, 0.7672, 0.3755, 0.7662, 0.3798, 0.7741, 0.3782, 0.776, 0.2528, 0.7532, 0.2414, 0.7585, 0.2419, 0.7532, 0.2531, 0.744, 0.6003, 0.7146, 0.6003, 0.7054, 0.6035, 0.705, 0.6035, 0.7146, 0.6003, 0.7146, 0.6035, 0.7146, 0.6035, 0.7243, 0.6003, 0.7238, 0.6003, 0.7146, 0.6003, 0.7238, 0.5971, 0.7233, 0.5971, 0.7146, 0.6003, 0.7146, 0.5971, 0.7146, 0.5971, 0.7059, 0.6003, 0.7054, 0.6007, 0.699, 0.6011, 0.7047, 0.5978, 0.705, 0.5975, 0.6991, 0.6007, 0.699, 0.5975, 0.6991, 0.5973, 0.6922, 0.6006, 0.6925, 0.6007, 0.699, 0.6006, 0.6925, 0.6039, 0.6928, 0.604, 0.699, 0.6007, 0.699, 0.604, 0.699, 0.6043, 0.7043, 0.6011, 0.7047, 0.6007, 0.6841, 0.6006, 0.6925, 0.5973, 0.6922, 0.5975, 0.6834, 0.6007, 0.6841, 0.5975, 0.6834, 0.5978, 0.6736, 0.6011, 0.6749, 0.6007, 0.6841, 0.6011, 0.6749, 0.6043, 0.6761, 0.604, 0.6849, 0.6007, 0.6841, 0.604, 0.6849, 0.6039, 0.6928, 0.6006, 0.6925, 0.6007, 0.648, 0.6006, 0.658, 0.5973, 0.658, 0.5975, 0.6474, 0.6007, 0.648, 0.5975, 0.6474, 0.5978, 0.6357, 0.6011, 0.6369, 0.6007, 0.648, 0.6011, 0.6369, 0.6043, 0.638, 0.604, 0.6485, 0.6007, 0.648, 0.604, 0.6485, 0.6038, 0.6581, 0.6006, 0.658, 0.4037, 0.8058, 0.4068, 0.7935, 0.4147, 0.8161, 0.4068, 0.8235, 0.4037, 0.8058, 0.4068, 0.8235, 0.3956, 0.8181, 0.3966, 0.7943, 0.4037, 0.8058, 0.3966, 0.7943, 0.3978, 0.7725, 0.4068, 0.7935, 0.7456, 0.2311, 0.7145, 0.2379, 0.7145, 0.2379, 0.7456, 0.2311, 0.7456, 0.2311, 0.7456, 0.2311, 0.7767, 0.2243, 0.7767, 0.2243, 0.7456, 0.2311, 0.7767, 0.2243, 0.7143, 0.2216, 0.7456, 0.2311, 0.7456, 0.2311, 0.7456, 0.2311, 0.7145, 0.2379, 0.7145, 0.2379, 0.3749, 0.1574, 0.4041, 0.1468, 0.1675, 0.09977, 0.3614, 0.2027, 0.3749, 0.1574, 0.3614, 0.2027, 0.6361, 0.367, 0.3614, 0.2027, 0.3749, 0.1574, 0.3614, 0.2027, 0.0, 0.0, 0.3883, 0.1121, 0.3749, 0.1574, 0.3883, 0.1121, 0.7143, 0.2216, 0.4041, 0.1468, 0.3498, 0.5367, 0.3484, 0.4356, 0.3699, 0.4379, 0.3744, 0.534, 0.3498, 0.5367, 0.3744, 0.534, 0.376, 0.6403, 0.3513, 0.6377, 0.3498, 0.5367, 0.3513, 0.6377, 0.3213, 0.6188, 0.3198, 0.5235, 0.3498, 0.5367, 0.3198, 0.5235, 0.3352, 0.434, 0.3484, 0.4356, 0.3341, 0.339, 0.3559, 0.3568, 0.3645, 0.4377, 0.3443, 0.4351, 0.3341, 0.339, 0.3443, 0.4351, 0.3352, 0.434, 0.3055, 0.3464, 0.3341, 0.339, 0.3055, 0.3464, 0.2877, 0.2699, 0.3219, 0.288, 0.3341, 0.339, 0.3219, 0.288, 0.3428, 0.2742, 0.3426, 0.2754, 0.3341, 0.339, 0.3426, 0.2754, 0.3473, 0.2759, 0.3559, 0.3568, 0.3318, 0.4536, 0.3036, 0.5499, 0.3984, 0.4385, 0.3856, 0.4386, 0.3318, 0.4536, 0.3856, 0.4386, 0.3727, 0.4387, 0.36, 0.3573, 0.3318, 0.4536, 0.36, 0.3573, 0.3473, 0.2759, 0.278, 0.4686, 0.3318, 0.4536, 0.278, 0.4686, 0.2088, 0.6614, 0.3036, 0.5499, 0.414, 0.4384, 0.4218, 0.4383, 0.4218, 0.4636, 0.4081, 0.4587, 0.414, 0.4384, 0.4081, 0.4587, 0.3981, 0.4385, 0.4101, 0.4384, 0.414, 0.4384, 0.4101, 0.4384, 0.4218, 0.4383, 0.4218, 0.4383, 0.3856, 0.4386, 0.3727, 0.4387, 0.3727, 0.4387, 0.3856, 0.4386, 0.3856, 0.4386, 0.3856, 0.4386, 0.3984, 0.4385, 0.3984, 0.4385, 0.3856, 0.4386, 0.3984, 0.4385, 0.3984, 0.4385, 0.3856, 0.4386, 0.3856, 0.4386, 0.3856, 0.4386, 0.3727, 0.4387, 0.3727, 0.4387, 0.2051, 0.6858, 0.2088, 0.6614, 0.21, 0.6601, 0.2116, 0.6955, 0.2051, 0.6858, 0.2116, 0.6955, 0.2076, 0.7256, 0.2032, 0.6981, 0.2051, 0.6858, 0.2032, 0.6981, 0.2088, 0.6614, 0.2088, 0.6614, 0.2533, 0.7631, 0.2426, 0.7651, 0.2414, 0.7585, 0.2528, 0.7532, 0.2531, 0.744, 0.2643, 0.7348, 0.4977, 0.8209, 0.4889, 0.8205, 0.4872, 0.8111, 0.5064, 0.8212, 0.5064, 0.8343, 0.4992, 0.8316, 0.4977, 0.8209, 0.4992, 0.8316, 0.4919, 0.8289, 0.4889, 0.8205, 0.497, 0.7973, 0.488, 0.7999, 0.4902, 0.7877, 0.4979, 0.7846, 0.497, 0.7973, 0.4979, 0.7846, 0.5057, 0.7815, 0.4968, 0.8096, 0.4872, 0.8111, 0.488, 0.7999, 0.2642, 0.7743, 0.2643, 0.7876, 0.2587, 0.7859, 0.2556, 0.7742, 0.2587, 0.7859, 0.2531, 0.7843, 0.247, 0.7741, 0.2556, 0.7742, 0.247, 0.7741, 0.2426, 0.7651, 0.3185, 0.2641, 0.3196, 0.2526, 0.3356, 0.2527, 0.336, 0.2639, 0.373, 0.7423, 0.3716, 0.7558, 0.3693, 0.7558, 0.3708, 0.7413, 0.3734, 0.7672, 0.3713, 0.7682, 0.3693, 0.7558, 0.3716, 0.7558, 0.3511, 0.2625, 0.336, 0.2639, 0.3356, 0.2527, 0.3493, 0.2522, 0.3511, 0.2625, 0.3493, 0.2522, 0.3618, 0.2514, 0.3649, 0.2605, 0.3734, 0.7672, 0.3782, 0.776, 0.3766, 0.7778, 0.3713, 0.7682, 0.4694, 0.8079, 0.4545, 0.8069, 0.4567, 0.7977, 0.4701, 0.7995, 0.3858, 0.7813, 0.3852, 0.7838, 0.3766, 0.7778, 0.3782, 0.776])
me_cylinder.materials.append(mat_material_002)
me_cylinder.use_remesh_preserve_volume = False
me_cylinder.use_remesh_preserve_attributes = False
me_cylinder.use_mirror_vertex_groups = False
me_cylinder.update()

# ---- objects
ob_cylinder = bpy.data.objects.new('Cylinder', me_cylinder)
ob_lamp = bpy.data.objects.new('Lamp', light_lamp)
ob_camera = bpy.data.objects.new('Camera', cam_camera)

# ---- transforms, parenting, visibility, modifiers, constraints
ob_cylinder.location = (0.0, 0.0, 0.0)
ob_cylinder.rotation_euler = (3.142, 7.55e-08, 1.571)
ob_cylinder.lineart.crease_threshold = 0.0
_m = ob_cylinder.modifiers.new('Mirror', 'MIRROR')
_m.use_clip = True
ob_lamp.location = (-1.188, -1.768, 2.819)
ob_lamp.rotation_euler = (0.4375, 0.4442, 0.3652)
ob_lamp.lock_rotations_4d = False
ob_lamp.empty_display_type = 'ARROWS'
ob_lamp.color = (0.0, 0.0, 0.0, 0.0)
ob_lamp.lineart.crease_threshold = 0.0
ob_camera.location = (4.805, -3.816, 1.821)
ob_camera.rotation_euler = (1.27, 0.01148, 0.8866)
ob_camera.lock_rotations_4d = False
ob_camera.empty_display_type = 'ARROWS'
ob_camera.color = (0.0, 0.0, 0.0, 0.0)
ob_camera.display_type = 'WIRE'
ob_camera.lineart.crease_threshold = 0.0

# ---- collection membership
col_collection_1.objects.link(ob_cylinder)
col_collection_1.objects.link(ob_lamp)
col_collection_1.objects.link(ob_camera)

# ---- scene / render settings (as saved in the file)
scene.camera = ob_camera
scene.frame_start = 1; scene.frame_end = 250; scene.frame_set(1)
scene.render.engine = 'CYCLES'
scene.render.resolution_percentage = 50
scene.render.dither_intensity = 0.0
scene.cycles.use_denoising = False
scene.cycles.samples = 250
scene.cycles.sampling_pattern = 'TABULATED_SOBOL'
scene.cycles.light_sampling_threshold = 0.0
scene.cycles.use_adaptive_sampling = False
scene.cycles.use_light_tree = False
scene.cycles.blur_glossy = 0.0
scene.cycles.pixel_filter_type = 'GAUSSIAN'
scene.cycles.sample_clamp_indirect = 0.0
scene.cycles.bake_type = 'AO'
scene.view_settings.view_transform = 'Standard'
bpy.context.view_layer.update()
